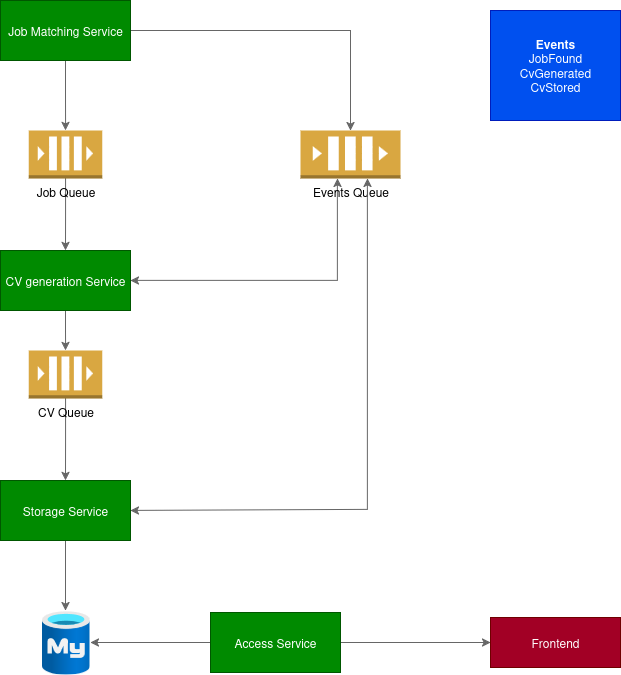

The diagram above was exported from draw.io. Its source (the exported page's mxGraphModel, read from the mxfile embedded in the PNG):
<mxGraphModel dx="1360" dy="795" grid="1" gridSize="10" guides="1" tooltips="1" connect="1" arrows="1" fold="1" page="1" pageScale="1" pageWidth="850" pageHeight="1100" math="0" shadow="0">
  <root>
    <mxCell id="0" />
    <mxCell id="1" parent="0" />
    <mxCell id="ZSVBpUiYHiadS5dE_zcz-8" value="" style="edgeStyle=orthogonalEdgeStyle;rounded=0;orthogonalLoop=1;jettySize=auto;html=1;fillColor=#f5f5f5;strokeColor=#666666;" edge="1" parent="1" source="ZSVBpUiYHiadS5dE_zcz-1" target="ZSVBpUiYHiadS5dE_zcz-2">
      <mxGeometry relative="1" as="geometry" />
    </mxCell>
    <mxCell id="ZSVBpUiYHiadS5dE_zcz-15" value="" style="edgeStyle=orthogonalEdgeStyle;rounded=0;orthogonalLoop=1;jettySize=auto;html=1;fillColor=#f5f5f5;strokeColor=#666666;" edge="1" parent="1" source="ZSVBpUiYHiadS5dE_zcz-1" target="ZSVBpUiYHiadS5dE_zcz-13">
      <mxGeometry relative="1" as="geometry">
        <mxPoint x="440" y="100" as="targetPoint" />
      </mxGeometry>
    </mxCell>
    <mxCell id="ZSVBpUiYHiadS5dE_zcz-1" value="&lt;div&gt;Job Matching Service&lt;/div&gt;" style="rounded=0;whiteSpace=wrap;html=1;fillColor=#008a00;strokeColor=#005700;fontColor=#ffffff;" vertex="1" parent="1">
      <mxGeometry x="110" y="70" width="130" height="60" as="geometry" />
    </mxCell>
    <mxCell id="ZSVBpUiYHiadS5dE_zcz-9" value="" style="edgeStyle=orthogonalEdgeStyle;rounded=0;orthogonalLoop=1;jettySize=auto;html=1;fillColor=#f5f5f5;strokeColor=#666666;" edge="1" parent="1" source="ZSVBpUiYHiadS5dE_zcz-2" target="ZSVBpUiYHiadS5dE_zcz-3">
      <mxGeometry relative="1" as="geometry" />
    </mxCell>
    <mxCell id="ZSVBpUiYHiadS5dE_zcz-2" value="&lt;div&gt;Job Queue&lt;/div&gt;" style="outlineConnect=0;dashed=0;verticalLabelPosition=bottom;verticalAlign=top;align=center;html=1;shape=mxgraph.aws3.queue;fillColor=#D9A741;gradientColor=none;" vertex="1" parent="1">
      <mxGeometry x="138.25" y="200" width="73.5" height="48" as="geometry" />
    </mxCell>
    <mxCell id="ZSVBpUiYHiadS5dE_zcz-10" value="" style="edgeStyle=orthogonalEdgeStyle;rounded=0;orthogonalLoop=1;jettySize=auto;html=1;fillColor=#f5f5f5;strokeColor=#666666;" edge="1" parent="1" source="ZSVBpUiYHiadS5dE_zcz-3" target="ZSVBpUiYHiadS5dE_zcz-6">
      <mxGeometry relative="1" as="geometry" />
    </mxCell>
    <mxCell id="ZSVBpUiYHiadS5dE_zcz-3" value="CV generation Service" style="rounded=0;whiteSpace=wrap;html=1;fillColor=#008a00;strokeColor=#005700;fontColor=#ffffff;" vertex="1" parent="1">
      <mxGeometry x="110" y="320" width="130" height="60" as="geometry" />
    </mxCell>
    <mxCell id="ZSVBpUiYHiadS5dE_zcz-12" value="" style="edgeStyle=orthogonalEdgeStyle;rounded=0;orthogonalLoop=1;jettySize=auto;html=1;fillColor=#f5f5f5;strokeColor=#666666;" edge="1" parent="1" source="ZSVBpUiYHiadS5dE_zcz-5" target="ZSVBpUiYHiadS5dE_zcz-7">
      <mxGeometry relative="1" as="geometry" />
    </mxCell>
    <mxCell id="ZSVBpUiYHiadS5dE_zcz-5" value="Storage Service" style="rounded=0;whiteSpace=wrap;html=1;fillColor=#008a00;strokeColor=#005700;fontColor=#ffffff;" vertex="1" parent="1">
      <mxGeometry x="110" y="550" width="130" height="60" as="geometry" />
    </mxCell>
    <mxCell id="ZSVBpUiYHiadS5dE_zcz-11" value="" style="edgeStyle=orthogonalEdgeStyle;rounded=0;orthogonalLoop=1;jettySize=auto;html=1;fillColor=#f5f5f5;strokeColor=#666666;" edge="1" parent="1" source="ZSVBpUiYHiadS5dE_zcz-6" target="ZSVBpUiYHiadS5dE_zcz-5">
      <mxGeometry relative="1" as="geometry" />
    </mxCell>
    <mxCell id="ZSVBpUiYHiadS5dE_zcz-6" value="CV Queue" style="outlineConnect=0;dashed=0;verticalLabelPosition=bottom;verticalAlign=top;align=center;html=1;shape=mxgraph.aws3.queue;fillColor=#D9A741;gradientColor=none;" vertex="1" parent="1">
      <mxGeometry x="138.25" y="420" width="73.5" height="48" as="geometry" />
    </mxCell>
    <mxCell id="ZSVBpUiYHiadS5dE_zcz-7" value="" style="image;aspect=fixed;html=1;points=[];align=center;fontSize=12;image=img/lib/azure2/databases/Azure_Database_MySQL_Server.svg;" vertex="1" parent="1">
      <mxGeometry x="151" y="680" width="48" height="64" as="geometry" />
    </mxCell>
    <mxCell id="ZSVBpUiYHiadS5dE_zcz-17" value="" style="edgeStyle=orthogonalEdgeStyle;rounded=0;orthogonalLoop=1;jettySize=auto;html=1;entryX=1;entryY=0.5;entryDx=0;entryDy=0;startArrow=classic;startFill=1;fillColor=#f5f5f5;strokeColor=#666666;" edge="1" parent="1" source="ZSVBpUiYHiadS5dE_zcz-13" target="ZSVBpUiYHiadS5dE_zcz-3">
      <mxGeometry relative="1" as="geometry">
        <mxPoint x="447" y="360" as="targetPoint" />
        <Array as="points">
          <mxPoint x="447" y="350" />
        </Array>
      </mxGeometry>
    </mxCell>
    <mxCell id="ZSVBpUiYHiadS5dE_zcz-13" value="&lt;div&gt;Events Queue&lt;/div&gt;" style="outlineConnect=0;dashed=0;verticalLabelPosition=bottom;verticalAlign=top;align=center;html=1;shape=mxgraph.aws3.queue;fillColor=#D9A741;gradientColor=none;" vertex="1" parent="1">
      <mxGeometry x="410" y="200" width="100" height="48" as="geometry" />
    </mxCell>
    <mxCell id="ZSVBpUiYHiadS5dE_zcz-18" value="" style="edgeStyle=orthogonalEdgeStyle;rounded=0;orthogonalLoop=1;jettySize=auto;html=1;entryX=1;entryY=0.5;entryDx=0;entryDy=0;startArrow=classic;startFill=1;fillColor=#f5f5f5;strokeColor=#666666;" edge="1" parent="1" source="ZSVBpUiYHiadS5dE_zcz-13" target="ZSVBpUiYHiadS5dE_zcz-5">
      <mxGeometry relative="1" as="geometry">
        <mxPoint x="477" y="477" as="sourcePoint" />
        <mxPoint x="270" y="579" as="targetPoint" />
        <Array as="points">
          <mxPoint x="477" y="579" />
        </Array>
      </mxGeometry>
    </mxCell>
    <mxCell id="ZSVBpUiYHiadS5dE_zcz-19" value="&lt;div&gt;&lt;b&gt;Events&lt;br&gt;&lt;/b&gt;&lt;/div&gt;&lt;div&gt;JobFound&lt;/div&gt;&lt;div&gt;CvGenerated&lt;/div&gt;&lt;div&gt;CvStored&lt;/div&gt;" style="rounded=0;whiteSpace=wrap;html=1;fillColor=#0050ef;strokeColor=#001DBC;fontColor=#ffffff;" vertex="1" parent="1">
      <mxGeometry x="600" y="80" width="130" height="110" as="geometry" />
    </mxCell>
    <mxCell id="ZSVBpUiYHiadS5dE_zcz-20" value="Frontend" style="rounded=0;whiteSpace=wrap;html=1;fillColor=#a20025;strokeColor=#6F0000;fontColor=#ffffff;" vertex="1" parent="1">
      <mxGeometry x="600" y="687" width="130" height="50" as="geometry" />
    </mxCell>
    <mxCell id="ZSVBpUiYHiadS5dE_zcz-25" value="" style="edgeStyle=orthogonalEdgeStyle;rounded=0;orthogonalLoop=1;jettySize=auto;html=1;fillColor=#f5f5f5;strokeColor=#666666;" edge="1" parent="1" source="ZSVBpUiYHiadS5dE_zcz-23">
      <mxGeometry relative="1" as="geometry">
        <mxPoint x="200" y="712" as="targetPoint" />
      </mxGeometry>
    </mxCell>
    <mxCell id="ZSVBpUiYHiadS5dE_zcz-26" value="" style="edgeStyle=orthogonalEdgeStyle;rounded=0;orthogonalLoop=1;jettySize=auto;html=1;fillColor=#f5f5f5;strokeColor=#666666;" edge="1" parent="1" source="ZSVBpUiYHiadS5dE_zcz-23" target="ZSVBpUiYHiadS5dE_zcz-20">
      <mxGeometry relative="1" as="geometry" />
    </mxCell>
    <mxCell id="ZSVBpUiYHiadS5dE_zcz-23" value="&lt;div&gt;Access Service&lt;/div&gt;" style="rounded=0;whiteSpace=wrap;html=1;fillColor=#008a00;strokeColor=#005700;fontColor=#ffffff;" vertex="1" parent="1">
      <mxGeometry x="320" y="682" width="130" height="60" as="geometry" />
    </mxCell>
  </root>
</mxGraphModel>